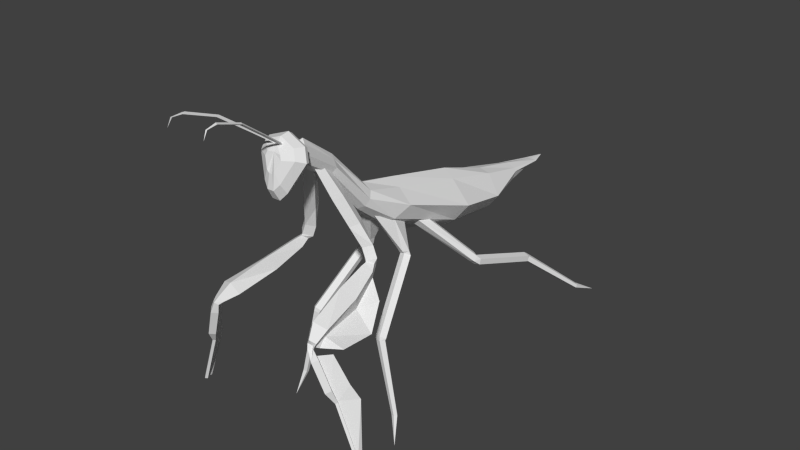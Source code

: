 # Source: mantis2.blend  (saved by Blender 2.69.0; exported with 4.5.12 LTS)
import bpy
from mathutils import Matrix  # noqa: F401  (used for matrix-valued properties, if any)

bpy.ops.wm.read_factory_settings(use_empty=True)
scene = bpy.context.scene
scene.name = 'Scene'

# ---- collections
col_collection_1 = bpy.data.collections.new('Collection 1'); scene.collection.children.link(col_collection_1)

# ---- materials (node trees are filled in below, after node groups)
mat_material = bpy.data.materials.new('Material')
mat_material.alpha_threshold = 0.0
mat_material.use_transparent_shadow = False
mat_material.roughness = 0.5
mat_material.line_color = (0.0, 0.0, 0.0, 1.0)

# ---- material node trees

# ---- world
world_world = bpy.data.worlds.new('World'); scene.world = world_world
world_world.color = (0.05088, 0.05088, 0.05088)
world_world.use_sun_shadow = False
world_world.sun_shadow_jitter_overblur = 0.0
world_world.cycles.sampling_method = 'MANUAL'
world_world.cycles.sample_map_resolution = 256

# ---- meshes
me_circle_000 = bpy.data.meshes.new('Circle.000')
me_circle_000.from_pydata([(0.9267, -0.3578, 1.959), (0.9597, -0.3127, 2.036), (1.099, -0.2848, 2.083), (1.239, -0.3127, 2.036), (1.272, -0.3578, 1.959), (1.239, -0.4029, 1.882), (1.152, -0.4308, 1.835), (1.046, -0.4308, 1.835), (0.9597, -0.4029, 1.882), (0.7957, 0.1552, 1.738), (0.9849, 0.1894, 1.884), (1.099, 0.2106, 1.975), (1.214, 0.1894, 1.884), (1.403, 0.1552, 1.738), (1.335, -0.03441, 1.621), (1.189, -0.05555, 1.531), (1.009, -0.05555, 1.531), (0.8635, -0.03441, 1.621), (0.6784, 1.065, 1.425), (0.9544, 1.117, 1.665), (1.099, 1.142, 1.754), (1.244, 1.117, 1.665), (1.52, 1.065, 1.425), (1.366, 1.011, 1.216), (1.201, 0.9821, 1.091), (0.9973, 0.9821, 1.091), (0.8323, 1.011, 1.216), (0.7708, 1.788, 1.255), (0.9479, 1.834, 1.485), (1.099, 1.848, 1.512), (1.251, 1.834, 1.485), (1.428, 1.788, 1.255), (1.308, 1.775, 1.092), (1.179, 1.752, 0.9945), (1.02, 1.752, 0.9945), (0.8909, 1.775, 1.092), (0.9477, 2.412, 1.311), (0.978, 2.42, 1.344), (1.099, 2.432, 1.38), (1.22, 2.42, 1.344), (1.251, 2.412, 1.311), (1.229, 2.389, 1.211), (1.149, 2.378, 1.164), (1.05, 2.378, 1.164), (0.9697, 2.389, 1.211), (1.017, 2.973, 1.245), (1.033, 2.975, 1.251), (1.099, 2.976, 1.255), (1.165, 2.975, 1.251), (1.181, 2.973, 1.245), (1.135, 2.971, 1.238), (1.113, 2.97, 1.234), (1.086, 2.97, 1.234), (1.064, 2.971, 1.238), (1.099, 3.22, 1.235), (0.958, -0.8177, 2.47), (1.047, -0.7675, 2.523), (1.099, -0.7365, 2.556), (1.152, -0.7675, 2.523), (1.24, -0.8177, 2.47), (1.213, -0.8679, 2.417), (1.143, -0.8989, 2.385), (1.056, -0.8989, 2.385), (0.985, -0.8679, 2.417), (0.9432, -1.222, 2.739), (1.06, -1.162, 2.813), (1.099, -1.142, 2.859), (1.139, -1.162, 2.813), (1.255, -1.222, 2.739), (1.225, -1.253, 2.664), (1.147, -1.272, 2.619), (1.051, -1.272, 2.619), (0.973, -1.253, 2.664), (0.9982, -1.271, 2.745), (1.017, -1.258, 2.795), (1.099, -1.249, 2.826), (1.181, -1.258, 2.795), (1.2, -1.271, 2.745), (1.181, -1.285, 2.695), (1.13, -1.294, 2.664), (1.068, -1.294, 2.664), (1.017, -1.285, 2.695), (0.8256, -1.345, 2.736), (0.8779, -1.307, 2.872), (1.099, -1.284, 2.957), (1.321, -1.307, 2.872), (1.373, -1.345, 2.736), (1.223, -1.454, 2.439), (1.147, -1.477, 2.355), (1.052, -1.477, 2.355), (0.9762, -1.454, 2.439), (0.8043, -1.396, 2.752), (0.8606, -1.355, 2.898), (1.099, -1.33, 2.989), (1.338, -1.355, 2.898), (1.394, -1.396, 2.752), (1.233, -1.513, 2.431), (1.15, -1.538, 2.341), (1.049, -1.538, 2.341), (0.9666, -1.513, 2.431), (0.8687, -1.487, 2.787), (0.9127, -1.455, 2.902), (1.099, -1.435, 2.973), (1.286, -1.455, 2.902), (1.33, -1.487, 2.787), (1.203, -1.578, 2.537), (1.141, -1.61, 2.467), (1.062, -1.61, 2.467), (0.9956, -1.578, 2.537), (0.9972, -1.555, 2.783), (1.017, -1.541, 2.835), (1.099, -1.491, 2.908), (1.188, -1.541, 2.835), (1.208, -1.555, 2.783), (1.149, -1.597, 2.668), (1.118, -1.595, 2.635), (1.081, -1.595, 2.635), (1.054, -1.597, 2.668), (1.099, -1.534, 2.841)], [], [(8, 0, 9, 17), (7, 8, 17, 16), (6, 7, 16, 15), (5, 6, 15, 14), (4, 5, 14, 13), (3, 4, 13, 12), (1, 2, 11, 10), (0, 1, 10, 9), (17, 9, 18, 26), (16, 17, 26, 25), (15, 16, 25, 24), (14, 15, 24, 23), (13, 14, 23, 22), (12, 13, 22, 21), (10, 11, 20, 19), (9, 10, 19, 18), (26, 18, 27, 35), (25, 26, 35, 34), (24, 25, 34, 33), (23, 24, 33, 32), (22, 23, 32, 31), (21, 22, 31, 30), (19, 20, 29, 28), (18, 19, 28, 27), (35, 27, 36, 44), (34, 35, 44, 43), (33, 34, 43, 42), (32, 33, 42, 41), (31, 32, 41, 40), (30, 31, 40, 39), (28, 29, 38, 37), (27, 28, 37, 36), (44, 36, 45, 53), (43, 44, 53, 52), (42, 43, 52, 51), (41, 42, 51, 50), (40, 41, 50, 49), (39, 40, 49, 48), (37, 38, 47, 46), (36, 37, 46, 45), (53, 45, 54), (52, 53, 54), (51, 52, 54), (50, 51, 54), (49, 50, 54), (48, 49, 54), (46, 47, 54), (45, 46, 54), (0, 8, 63, 55), (8, 7, 62, 63), (7, 6, 61, 62), (6, 5, 60, 61), (5, 4, 59, 60), (4, 3, 58, 59), (2, 1, 56, 57), (1, 0, 55, 56), (55, 63, 72, 64), (63, 62, 71, 72), (62, 61, 70, 71), (61, 60, 69, 70), (60, 59, 68, 69), (59, 58, 67, 68), (57, 56, 65, 66), (56, 55, 64, 65), (64, 72, 81, 73), (72, 71, 80, 81), (71, 70, 79, 80), (70, 69, 78, 79), (69, 68, 77, 78), (68, 67, 76, 77), (66, 65, 74, 75), (65, 64, 73, 74), (73, 81, 90, 82), (81, 80, 89, 90), (80, 79, 88, 89), (79, 78, 87, 88), (78, 77, 86, 87), (77, 76, 85, 86), (75, 74, 83, 84), (74, 73, 82, 83), (82, 90, 99, 91), (90, 89, 98, 99), (89, 88, 97, 98), (88, 87, 96, 97), (87, 86, 95, 96), (86, 85, 94, 95), (84, 83, 92, 93), (83, 82, 91, 92), (91, 99, 108, 100), (99, 98, 107, 108), (98, 97, 106, 107), (97, 96, 105, 106), (96, 95, 104, 105), (95, 94, 103, 104), (93, 92, 101, 102), (92, 91, 100, 101), (100, 108, 117, 109), (108, 107, 116, 117), (107, 106, 115, 116), (106, 105, 114, 115), (105, 104, 113, 114), (104, 103, 112, 113), (102, 101, 110, 111), (101, 100, 109, 110), (109, 117, 118), (117, 116, 118), (116, 115, 118), (115, 114, 118), (114, 113, 118), (113, 112, 118), (111, 110, 118), (110, 109, 118), (2, 3, 12, 11), (11, 12, 21, 20), (20, 21, 30, 29), (29, 30, 39, 38), (38, 39, 48, 47), (47, 48, 54), (3, 2, 57, 58), (58, 57, 66, 67), (67, 66, 75, 76), (76, 75, 84, 85), (85, 84, 93, 94), (94, 93, 102, 103), (103, 102, 111, 112), (112, 111, 118)])
_uv = me_circle_000.uv_layers.new(name='UVMap')
_uv.uv.foreach_set('vector', [0.3829, 0.6109, 0.3884, 0.6309, 0.4729, 0.593, 0.4456, 0.5591, 0.3868, 0.6202, 0.3829, 0.6109, 0.4456, 0.5591, 0.4441, 0.5365, 0.3815, 0.6044, 0.3868, 0.6202, 0.4441, 0.5365, 0.4441, 0.5365, 0.3829, 0.6109, 0.3815, 0.6044, 0.4441, 0.5365, 0.4456, 0.5591, 0.3884, 0.6309, 0.3829, 0.6109, 0.4456, 0.5591, 0.4729, 0.593, 0.394, 0.6508, 0.3884, 0.6309, 0.4729, 0.593, 0.4753, 0.6296, 0.394, 0.6508, 0.3974, 0.6632, 0.4768, 0.6521, 0.4753, 0.6296, 0.3884, 0.6309, 0.394, 0.6508, 0.4753, 0.6296, 0.4729, 0.593, 0.4456, 0.5591, 0.4729, 0.593, 0.6211, 0.5454, 0.6169, 0.4932, 0.4441, 0.5365, 0.4456, 0.5591, 0.6169, 0.4932, 0.6148, 0.4619, 0.4441, 0.5365, 0.4441, 0.5365, 0.6148, 0.4619, 0.6148, 0.4619, 0.4456, 0.5591, 0.4441, 0.5365, 0.6148, 0.4619, 0.6169, 0.4932, 0.4729, 0.593, 0.4456, 0.5591, 0.6169, 0.4932, 0.6211, 0.5454, 0.4753, 0.6296, 0.4729, 0.593, 0.6211, 0.5454, 0.6244, 0.596, 0.4753, 0.6296, 0.4768, 0.6521, 0.6271, 0.6346, 0.6244, 0.596, 0.4729, 0.593, 0.4753, 0.6296, 0.6244, 0.596, 0.6211, 0.5454, 0.6169, 0.4932, 0.6211, 0.5454, 0.7372, 0.5309, 0.7385, 0.4886, 0.6148, 0.4619, 0.6169, 0.4932, 0.7385, 0.4886, 0.7367, 0.4626, 0.6148, 0.4619, 0.6148, 0.4619, 0.7367, 0.4626, 0.7367, 0.4626, 0.6169, 0.4932, 0.6148, 0.4619, 0.7367, 0.4626, 0.7385, 0.4886, 0.6211, 0.5454, 0.6169, 0.4932, 0.7385, 0.4886, 0.7372, 0.5309, 0.6244, 0.596, 0.6211, 0.5454, 0.7372, 0.5309, 0.74, 0.5729, 0.6244, 0.596, 0.6271, 0.6346, 0.7444, 0.6255, 0.74, 0.5729, 0.6211, 0.5454, 0.6244, 0.596, 0.74, 0.5729, 0.7372, 0.5309, 0.7385, 0.4886, 0.7372, 0.5309, 0.8333, 0.5537, 0.832, 0.5344, 0.7367, 0.4626, 0.7385, 0.4886, 0.832, 0.5344, 0.8312, 0.5225, 0.7367, 0.4626, 0.7367, 0.4626, 0.8312, 0.5225, 0.8312, 0.5225, 0.7385, 0.4886, 0.7367, 0.4626, 0.8312, 0.5225, 0.832, 0.5344, 0.7372, 0.5309, 0.7385, 0.4886, 0.832, 0.5344, 0.8333, 0.5537, 0.74, 0.5729, 0.7372, 0.5309, 0.8333, 0.5537, 0.8346, 0.573, 0.74, 0.5729, 0.7444, 0.6255, 0.8397, 0.6045, 0.8346, 0.573, 0.7372, 0.5309, 0.74, 0.5729, 0.8346, 0.573, 0.8333, 0.5537, 0.832, 0.5344, 0.8333, 0.5537, 0.9201, 0.5599, 0.9195, 0.5545, 0.8312, 0.5225, 0.832, 0.5344, 0.9195, 0.5545, 0.9191, 0.5512, 0.8312, 0.5225, 0.8312, 0.5225, 0.9191, 0.5512, 0.9191, 0.5512, 0.832, 0.5344, 0.8312, 0.5225, 0.9191, 0.5512, 0.9195, 0.5545, 0.8333, 0.5537, 0.832, 0.5344, 0.9195, 0.5545, 0.9201, 0.5599, 0.8346, 0.573, 0.8333, 0.5537, 0.9201, 0.5599, 0.9206, 0.5653, 0.8346, 0.573, 0.8397, 0.6045, 0.9256, 0.589, 0.9206, 0.5653, 0.8333, 0.5537, 0.8346, 0.573, 0.9206, 0.5653, 0.9201, 0.5599, 0.9195, 0.5545, 0.9201, 0.5599, 0.876, 0.54, 0.9191, 0.5512, 0.9195, 0.5545, 0.876, 0.54, 0.9191, 0.5512, 0.9191, 0.5512, 0.876, 0.54, 0.9195, 0.5545, 0.9191, 0.5512, 0.876, 0.54, 0.9201, 0.5599, 0.9195, 0.5545, 0.876, 0.54, 0.9206, 0.5653, 0.9201, 0.5599, 0.876, 0.54, 0.9206, 0.5653, 0.9256, 0.589, 0.876, 0.54, 0.9201, 0.5599, 0.9206, 0.5653, 0.876, 0.54, 0.3884, 0.6309, 0.3829, 0.6109, 0.2997, 0.7261, 0.3065, 0.7405, 0.3829, 0.6109, 0.3868, 0.6202, 0.3015, 0.7302, 0.2997, 0.7261, 0.3868, 0.6202, 0.3815, 0.6044, 0.2955, 0.7173, 0.3015, 0.7302, 0.3815, 0.6044, 0.3829, 0.6109, 0.2997, 0.7261, 0.2955, 0.7173, 0.3829, 0.6109, 0.3884, 0.6309, 0.3065, 0.7405, 0.2997, 0.7261, 0.3884, 0.6309, 0.394, 0.6508, 0.3133, 0.7548, 0.3065, 0.7405, 0.3974, 0.6632, 0.394, 0.6508, 0.3133, 0.7548, 0.3175, 0.7637, 0.394, 0.6508, 0.3884, 0.6309, 0.3065, 0.7405, 0.3133, 0.7548, 0.3065, 0.7405, 0.2997, 0.7261, 0.2348, 0.7741, 0.2381, 0.7931, 0.2997, 0.7261, 0.3015, 0.7302, 0.237, 0.7789, 0.2348, 0.7741, 0.3015, 0.7302, 0.2955, 0.7173, 0.2331, 0.7719, 0.237, 0.7789, 0.2955, 0.7173, 0.2997, 0.7261, 0.2348, 0.7741, 0.2331, 0.7719, 0.2997, 0.7261, 0.3065, 0.7405, 0.2381, 0.7931, 0.2348, 0.7741, 0.3065, 0.7405, 0.3133, 0.7548, 0.246, 0.8129, 0.2381, 0.7931, 0.3175, 0.7637, 0.3133, 0.7548, 0.246, 0.8129, 0.2481, 0.8246, 0.3133, 0.7548, 0.3065, 0.7405, 0.2381, 0.7931, 0.246, 0.8129, 0.2381, 0.7931, 0.2348, 0.7741, 0.2146, 0.7892, 0.2272, 0.7992, 0.2348, 0.7741, 0.237, 0.7789, 0.2192, 0.782, 0.2146, 0.7892, 0.237, 0.7789, 0.2331, 0.7719, 0.2192, 0.782, 0.2192, 0.782, 0.2331, 0.7719, 0.2348, 0.7741, 0.2197, 0.7901, 0.2192, 0.782, 0.2348, 0.7741, 0.2381, 0.7931, 0.2272, 0.7992, 0.2197, 0.7901, 0.2381, 0.7931, 0.246, 0.8129, 0.2284, 0.8118, 0.2272, 0.7992, 0.2481, 0.8246, 0.246, 0.8129, 0.2284, 0.8118, 0.2291, 0.8196, 0.246, 0.8129, 0.2381, 0.7931, 0.2272, 0.7992, 0.2284, 0.8118, 0.2272, 0.7992, 0.2146, 0.7892, 0.2048, 0.7195, 0.2159, 0.7948, 0.2146, 0.7892, 0.2192, 0.782, 0.2028, 0.6984, 0.2048, 0.7195, 0.2192, 0.782, 0.2192, 0.782, 0.2028, 0.6984, 0.2028, 0.6984, 0.2192, 0.782, 0.2197, 0.7901, 0.2048, 0.7195, 0.2028, 0.6984, 0.2197, 0.7901, 0.2272, 0.7992, 0.2159, 0.7948, 0.2048, 0.7195, 0.2272, 0.7992, 0.2284, 0.8118, 0.2191, 0.829, 0.2159, 0.7948, 0.2291, 0.8196, 0.2284, 0.8118, 0.2191, 0.829, 0.2211, 0.8501, 0.2284, 0.8118, 0.2272, 0.7992, 0.2159, 0.7948, 0.2191, 0.829, 0.2159, 0.7948, 0.2048, 0.7195, 0.1957, 0.7158, 0.2077, 0.797, 0.2048, 0.7195, 0.2028, 0.6984, 0.1936, 0.6931, 0.1957, 0.7158, 0.2028, 0.6984, 0.2028, 0.6984, 0.1936, 0.6931, 0.1936, 0.6931, 0.2028, 0.6984, 0.2048, 0.7195, 0.1957, 0.7158, 0.1936, 0.6931, 0.2048, 0.7195, 0.2159, 0.7948, 0.2077, 0.797, 0.1957, 0.7158, 0.2159, 0.7948, 0.2191, 0.829, 0.2111, 0.8338, 0.2077, 0.797, 0.2211, 0.8501, 0.2191, 0.829, 0.2111, 0.8338, 0.2132, 0.8565, 0.2191, 0.829, 0.2159, 0.7948, 0.2077, 0.797, 0.2111, 0.8338, 0.2077, 0.797, 0.1957, 0.7158, 0.1835, 0.7393, 0.1928, 0.8028, 0.1957, 0.7158, 0.1936, 0.6931, 0.1818, 0.7215, 0.1835, 0.7393, 0.1936, 0.6931, 0.1936, 0.6931, 0.1818, 0.7215, 0.1818, 0.7215, 0.1936, 0.6931, 0.1957, 0.7158, 0.1835, 0.7393, 0.1818, 0.7215, 0.1957, 0.7158, 0.2077, 0.797, 0.1928, 0.8028, 0.1835, 0.7393, 0.2077, 0.797, 0.2111, 0.8338, 0.1955, 0.8315, 0.1928, 0.8028, 0.2132, 0.8565, 0.2111, 0.8338, 0.1955, 0.8315, 0.1971, 0.8493, 0.2111, 0.8338, 0.2077, 0.797, 0.1928, 0.8028, 0.1955, 0.8315, 0.1928, 0.8028, 0.1835, 0.7393, 0.1797, 0.7706, 0.184, 0.7996, 0.1835, 0.7393, 0.1818, 0.7215, 0.179, 0.7625, 0.1797, 0.7706, 0.1818, 0.7215, 0.1818, 0.7215, 0.179, 0.7625, 0.179, 0.7625, 0.1818, 0.7215, 0.1835, 0.7393, 0.1797, 0.7706, 0.179, 0.7625, 0.1835, 0.7393, 0.1928, 0.8028, 0.184, 0.7996, 0.1797, 0.7706, 0.1928, 0.8028, 0.1955, 0.8315, 0.1852, 0.8128, 0.184, 0.7996, 0.1971, 0.8493, 0.1955, 0.8315, 0.1852, 0.8128, 0.186, 0.8209, 0.1955, 0.8315, 0.1928, 0.8028, 0.184, 0.7996, 0.1852, 0.8128, 0.184, 0.7996, 0.1797, 0.7706, 0.1811, 0.8064, 0.1797, 0.7706, 0.179, 0.7625, 0.1811, 0.8064, 0.179, 0.7625, 0.179, 0.7625, 0.1811, 0.8064, 0.179, 0.7625, 0.1797, 0.7706, 0.1811, 0.8064, 0.1797, 0.7706, 0.184, 0.7996, 0.1811, 0.8064, 0.184, 0.7996, 0.1852, 0.8128, 0.1811, 0.8064, 0.186, 0.8209, 0.1852, 0.8128, 0.1811, 0.8064, 0.1852, 0.8128, 0.184, 0.7996, 0.1811, 0.8064, 0.3974, 0.6632, 0.394, 0.6508, 0.4753, 0.6296, 0.4768, 0.6521, 0.4768, 0.6521, 0.4753, 0.6296, 0.6244, 0.596, 0.6271, 0.6346, 0.6271, 0.6346, 0.6244, 0.596, 0.74, 0.5729, 0.7444, 0.6255, 0.7444, 0.6255, 0.74, 0.5729, 0.8346, 0.573, 0.8397, 0.6045, 0.8397, 0.6045, 0.8346, 0.573, 0.9206, 0.5653, 0.9256, 0.589, 0.9256, 0.589, 0.9206, 0.5653, 0.876, 0.54, 0.394, 0.6508, 0.3974, 0.6632, 0.3175, 0.7637, 0.3133, 0.7548, 0.3133, 0.7548, 0.3175, 0.7637, 0.2481, 0.8246, 0.246, 0.8129, 0.246, 0.8129, 0.2481, 0.8246, 0.2291, 0.8196, 0.2284, 0.8118, 0.2284, 0.8118, 0.2291, 0.8196, 0.2211, 0.8501, 0.2191, 0.829, 0.2191, 0.829, 0.2211, 0.8501, 0.2132, 0.8565, 0.2111, 0.8338, 0.2111, 0.8338, 0.2132, 0.8565, 0.1971, 0.8493, 0.1955, 0.8315, 0.1955, 0.8315, 0.1971, 0.8493, 0.186, 0.8209, 0.1852, 0.8128, 0.1852, 0.8128, 0.186, 0.8209, 0.1811, 0.8064])
me_circle_000.materials.append(mat_material)
me_circle_000.use_remesh_preserve_volume = False
me_circle_000.use_remesh_preserve_attributes = False
me_circle_000.use_mirror_vertex_groups = False
me_circle_000.update()
me_circle_003 = bpy.data.meshes.new('Circle.003')
me_circle_003.from_pydata([(0.8857, -0.005708, 1.61), (0.9721, -0.2323, 1.698), (1.089, -0.1475, 1.65), (1.095, 0.139, 1.591), (0.9606, 0.229, 1.585), (0.7678, 0.1077, 1.198), (0.8146, 0.05004, 1.197), (0.8896, 0.07033, 1.181), (0.889, 0.1405, 1.171), (0.8138, 0.1637, 1.182), (0.7544, 0.118, 1.141), (0.8084, 0.07348, 1.169), (0.8806, 0.08876, 1.141), (0.8712, 0.1428, 1.096), (0.7932, 0.1609, 1.096), (0.5607, -0.5337, 0.4559), (0.6147, -0.5783, 0.4839), (0.6869, -0.563, 0.4562), (0.6775, -0.509, 0.4111), (0.5995, -0.4909, 0.4109), (0.5675, -0.5418, 0.4344), (0.6069, -0.5891, 0.4362), (0.6686, -0.5725, 0.4215), (0.6674, -0.5149, 0.4106), (0.6049, -0.4959, 0.4186), (0.375, -0.5687, -0.4582), (0.4008, -0.5997, -0.4571), (0.4414, -0.5888, -0.4667), (0.4406, -0.551, -0.4739), (0.3996, -0.5385, -0.4686), (0.3312, -0.6711, -0.7931), (1.148, -0.985, 2.496), (1.178, -1.081, 2.541), (1.225, -0.9821, 2.518), (1.194, -0.8857, 2.473), (1.239, -0.8696, 2.174), (1.309, -0.9701, 2.181), (1.361, -0.865, 2.21), (1.291, -0.7645, 2.203), (1.353, -0.7542, 1.86), (1.423, -0.8548, 1.867), (1.475, -0.7497, 1.896), (1.405, -0.6491, 1.889), (1.422, -0.6895, 1.602), (1.51, -0.7648, 1.627), (1.591, -0.6831, 1.651), (1.503, -0.6077, 1.626), (1.472, -0.6884, 1.468), (1.561, -0.7638, 1.493), (1.642, -0.6821, 1.517), (1.553, -0.6067, 1.493), (1.53, -0.7077, 1.43), (1.565, -0.773, 1.483), (1.623, -0.7042, 1.457), (1.589, -0.6388, 1.404), (1.528, -0.7987, 1.369), (1.573, -0.8509, 1.473), (1.675, -0.7932, 1.412), (1.63, -0.7411, 1.307), (1.563, -1.163, 1.234), (1.619, -1.225, 1.398), (1.771, -1.155, 1.295), (1.714, -1.094, 1.131), (1.613, -1.661, 1.133), (1.695, -1.702, 1.259), (1.843, -1.652, 1.201), (1.761, -1.611, 1.075), (1.708, -1.803, 1.069), (1.749, -1.824, 1.132), (1.824, -1.799, 1.103), (1.782, -1.778, 1.039), (1.743, -1.843, 1.038), (1.777, -1.799, 1.066), (1.82, -1.84, 1.061), (1.786, -1.81, 1.034), (1.765, -1.836, 0.9259), (1.829, -1.884, 0.9293), (1.878, -1.831, 0.9591), (1.814, -1.783, 0.9558), (1.893, -1.791, 0.5918), (1.954, -1.837, 0.595), (2.001, -1.787, 0.6235), (1.94, -1.741, 0.6203), (1.979, -1.73, 0.4493), (2.005, -1.749, 0.4506), (2.024, -1.728, 0.4626), (1.999, -1.709, 0.4612), (2.212, -1.7, -0.1684), (2.238, -1.719, -0.1671), (2.258, -1.698, -0.1551), (2.232, -1.679, -0.1565), (1.837, -0.8761, 1.168), (1.957, -1.139, 0.9479), (1.967, -1.567, 0.9828), (1.793, -1.718, 1.003), (1.905, -1.65, 0.9441), (2.046, -1.569, 0.6037), (2.119, -1.496, 0.423), (2.234, -1.62, -0.1681), (0.8561, 0.5334, 1.419), (0.9372, 0.7021, 1.312), (0.9972, 0.6003, 1.284), (1.003, 0.3856, 1.396), (0.9259, 0.3518, 1.491), (0.4044, 0.8922, 0.9309), (0.4739, 0.9247, 0.9464), (0.528, 0.9067, 0.897), (0.4921, 0.8631, 0.851), (0.4157, 0.8541, 0.8719), (0.3774, 0.9257, 0.8878), (0.452, 0.9282, 0.9146), (0.5042, 0.9218, 0.8609), (0.4618, 0.9152, 0.801), (0.3834, 0.9177, 0.8176), (0.2617, 1.762, 0.6154), (0.3363, 1.765, 0.6422), (0.3885, 1.758, 0.5885), (0.3461, 1.752, 0.5286), (0.2677, 1.754, 0.5452), (0.2679, 1.781, 0.6019), (0.3261, 1.806, 0.6161), (0.3706, 1.792, 0.5748), (0.3398, 1.758, 0.535), (0.2764, 1.751, 0.5518), (-0.04856, 2.432, 0.03237), (-0.01032, 2.449, 0.04172), (0.0189, 2.439, 0.01457), (-0.001279, 2.417, -0.01156), (-0.04297, 2.413, -0.0005604), (-0.09741, 2.737, -0.1393), (1.304, -0.005708, 1.61), (1.218, -0.2323, 1.698), (1.101, -0.1475, 1.65), (1.095, 0.139, 1.591), (1.229, 0.229, 1.585), (1.422, 0.1077, 1.198), (1.375, 0.05004, 1.197), (1.301, 0.07033, 1.181), (1.301, 0.1405, 1.171), (1.376, 0.1637, 1.182), (1.436, 0.118, 1.141), (1.382, 0.07348, 1.169), (1.31, 0.08876, 1.141), (1.319, 0.1428, 1.096), (1.397, 0.1609, 1.096), (1.629, -0.5337, 0.4559), (1.575, -0.5783, 0.4839), (1.503, -0.563, 0.4562), (1.513, -0.509, 0.4111), (1.591, -0.4909, 0.4109), (1.623, -0.5418, 0.4344), (1.583, -0.5891, 0.4362), (1.522, -0.5725, 0.4215), (1.523, -0.5149, 0.4106), (1.585, -0.4959, 0.4186), (1.815, -0.5687, -0.4582), (1.789, -0.5997, -0.4571), (1.749, -0.5888, -0.4667), (1.749, -0.551, -0.4739), (1.791, -0.5385, -0.4686), (1.859, -0.6711, -0.7931), (1.334, 0.5334, 1.419), (1.253, 0.7021, 1.312), (1.193, 0.6003, 1.284), (1.187, 0.3856, 1.396), (1.264, 0.3518, 1.491), (1.786, 0.8922, 0.9309), (1.716, 0.9247, 0.9464), (1.662, 0.9067, 0.897), (1.698, 0.8631, 0.851), (1.774, 0.8541, 0.8719), (1.813, 0.9257, 0.8878), (1.738, 0.9282, 0.9146), (1.686, 0.9218, 0.8609), (1.728, 0.9152, 0.801), (1.807, 0.9177, 0.8176), (1.928, 1.762, 0.6154), (1.854, 1.765, 0.6422), (1.802, 1.758, 0.5885), (1.844, 1.752, 0.5286), (1.922, 1.754, 0.5452), (1.922, 1.781, 0.6019), (1.864, 1.806, 0.6161), (1.82, 1.792, 0.5748), (1.85, 1.758, 0.535), (1.914, 1.751, 0.5518), (2.239, 2.432, 0.03237), (2.2, 2.449, 0.04172), (2.171, 2.439, 0.01457), (2.191, 2.417, -0.01156), (2.233, 2.413, -0.0005604), (2.288, 2.737, -0.1393), (1.06, -0.9847, 2.497), (1.029, -1.081, 2.542), (0.983, -0.9819, 2.52), (1.013, -0.8855, 2.475), (0.9685, -0.8693, 2.176), (0.8983, -0.9699, 2.183), (0.8465, -0.8648, 2.212), (0.9167, -0.7642, 2.205), (0.8547, -0.754, 1.862), (0.7845, -0.8545, 1.869), (0.7328, -0.7494, 1.898), (0.8029, -0.6489, 1.891), (0.786, -0.6892, 1.603), (0.6974, -0.7646, 1.628), (0.6164, -0.6829, 1.653), (0.705, -0.6075, 1.628), (0.7352, -0.6882, 1.47), (0.6466, -0.7636, 1.495), (0.5655, -0.6818, 1.519), (0.6542, -0.6064, 1.494), (0.6774, -0.7074, 1.432), (0.6426, -0.7728, 1.485), (0.5843, -0.7039, 1.459), (0.619, -0.6386, 1.406), (0.6794, -0.7985, 1.37), (0.6349, -0.8506, 1.475), (0.5327, -0.793, 1.413), (0.5773, -0.7409, 1.309), (0.645, -1.163, 1.236), (0.5884, -1.225, 1.4), (0.4368, -1.155, 1.297), (0.4934, -1.094, 1.133), (0.5946, -1.661, 1.135), (0.5124, -1.702, 1.261), (0.3647, -1.652, 1.203), (0.4469, -1.611, 1.077), (0.4998, -1.803, 1.071), (0.4584, -1.823, 1.134), (0.3839, -1.798, 1.105), (0.4253, -1.778, 1.041), (0.465, -1.843, 1.04), (0.4307, -1.873, 1.068), (0.3874, -1.84, 1.063), (0.4217, -1.809, 1.036), (0.4425, -1.835, 0.9278), (0.3783, -1.884, 0.9311), (0.3291, -1.831, 0.961), (0.3933, -1.783, 0.9577), (0.3146, -1.791, 0.5937), (0.2536, -1.837, 0.5969), (0.2067, -1.787, 0.6253), (0.2678, -1.741, 0.6221), (0.2286, -1.73, 0.4512), (0.203, -1.749, 0.4525), (0.1833, -1.728, 0.4645), (0.2089, -1.709, 0.4631), (-0.004697, -1.7, -0.1665), (-0.03034, -1.719, -0.1652), (-0.05002, -1.698, -0.1532), (-0.02437, -1.679, -0.1546), (0.3709, -0.8758, 1.17), (0.2504, -1.139, 0.9498), (0.2411, -1.566, 0.9847), (0.4144, -1.717, 1.005), (0.3029, -1.649, 0.946), (0.1618, -1.569, 0.6056), (0.08857, -1.496, 0.4249), (-0.02593, -1.619, -0.1663), (1.019, -1.458, 2.903), (1.041, -1.475, 2.897), (1.046, -1.446, 2.91), (0.9714, -1.733, 3.1), (0.9932, -1.75, 3.094), (0.9975, -1.722, 3.106), (0.9162, -2.05, 3.322), (0.9382, -2.066, 3.315), (0.9421, -2.04, 3.331), (0.8595, -2.39, 3.441), (0.8816, -2.405, 3.431), (0.8852, -2.38, 3.45), (0.8489, -2.513, 3.429), (0.861, -2.507, 3.426), (0.8584, -2.522, 3.433), (0.8504, -2.561, 3.34), (1.159, -1.458, 2.903), (1.137, -1.475, 2.897), (1.133, -1.446, 2.91), (1.207, -1.733, 3.1), (1.185, -1.75, 3.094), (1.181, -1.722, 3.106), (1.262, -2.05, 3.322), (1.24, -2.066, 3.315), (1.236, -2.04, 3.331), (1.319, -2.39, 3.441), (1.297, -2.405, 3.431), (1.293, -2.38, 3.45), (1.329, -2.513, 3.429), (1.317, -2.507, 3.426), (1.32, -2.522, 3.433), (1.328, -2.561, 3.34)], [], [(4, 9, 5, 0), (3, 8, 9, 4), (2, 7, 8, 3), (1, 6, 7, 2), (0, 5, 6, 1), (9, 14, 10, 5), (8, 13, 14, 9), (7, 12, 13, 8), (6, 11, 12, 7), (5, 10, 11, 6), (14, 19, 15, 10), (13, 18, 19, 14), (12, 17, 18, 13), (11, 16, 17, 12), (10, 15, 16, 11), (19, 24, 20, 15), (18, 23, 24, 19), (17, 22, 23, 18), (16, 21, 22, 17), (15, 20, 21, 16), (24, 29, 25, 20), (23, 28, 29, 24), (22, 27, 28, 23), (21, 26, 27, 22), (20, 25, 26, 21), (29, 30, 25), (28, 30, 29), (27, 30, 28), (26, 30, 27), (25, 30, 26), (34, 38, 35, 31), (33, 37, 38, 34), (32, 36, 37, 33), (31, 35, 36, 32), (38, 42, 39, 35), (37, 41, 42, 38), (36, 40, 41, 37), (35, 39, 40, 36), (42, 46, 43, 39), (41, 45, 46, 42), (40, 44, 45, 41), (39, 43, 44, 40), (46, 50, 47, 43), (45, 49, 50, 46), (44, 48, 49, 45), (43, 47, 48, 44), (50, 54, 51, 47), (49, 53, 54, 50), (48, 52, 53, 49), (47, 51, 52, 48), (54, 58, 55, 51), (53, 57, 58, 54), (52, 56, 57, 53), (51, 55, 56, 52), (58, 62, 59, 55), (57, 61, 62, 58), (56, 60, 61, 57), (55, 59, 60, 56), (62, 66, 63, 59), (61, 65, 66, 62), (60, 64, 65, 61), (59, 63, 64, 60), (66, 70, 67, 63), (65, 69, 70, 66), (64, 68, 69, 65), (63, 67, 68, 64), (70, 74, 71, 67), (69, 73, 74, 70), (68, 72, 73, 69), (67, 71, 72, 68), (74, 78, 75, 71), (73, 77, 78, 74), (72, 76, 77, 73), (71, 75, 76, 72), (78, 82, 79, 75), (77, 81, 82, 78), (76, 80, 81, 77), (75, 79, 80, 76), (82, 86, 83, 79), (81, 85, 86, 82), (80, 84, 85, 81), (79, 83, 84, 80), (86, 90, 87, 83), (85, 89, 90, 86), (84, 88, 89, 85), (83, 87, 88, 84), (70, 94, 93, 66), (66, 93, 92, 62), (62, 92, 91, 58), (90, 98, 97, 86), (86, 97, 96, 82), (82, 96, 95, 78), (103, 99, 104, 108), (102, 103, 108, 107), (101, 102, 107, 106), (100, 101, 106, 105), (99, 100, 105, 104), (108, 104, 109, 113), (107, 108, 113, 112), (106, 107, 112, 111), (105, 106, 111, 110), (104, 105, 110, 109), (113, 109, 114, 118), (112, 113, 118, 117), (111, 112, 117, 116), (110, 111, 116, 115), (109, 110, 115, 114), (118, 114, 119, 123), (117, 118, 123, 122), (116, 117, 122, 121), (115, 116, 121, 120), (114, 115, 120, 119), (123, 119, 124, 128), (122, 123, 128, 127), (121, 122, 127, 126), (120, 121, 126, 125), (119, 120, 125, 124), (128, 124, 129), (127, 128, 129), (126, 127, 129), (125, 126, 129), (124, 125, 129), (134, 130, 135, 139), (133, 134, 139, 138), (132, 133, 138, 137), (131, 132, 137, 136), (130, 131, 136, 135), (139, 135, 140, 144), (138, 139, 144, 143), (137, 138, 143, 142), (136, 137, 142, 141), (135, 136, 141, 140), (144, 140, 145, 149), (143, 144, 149, 148), (142, 143, 148, 147), (141, 142, 147, 146), (140, 141, 146, 145), (149, 145, 150, 154), (148, 149, 154, 153), (147, 148, 153, 152), (146, 147, 152, 151), (145, 146, 151, 150), (154, 150, 155, 159), (153, 154, 159, 158), (152, 153, 158, 157), (151, 152, 157, 156), (150, 151, 156, 155), (159, 155, 160), (158, 159, 160), (157, 158, 160), (156, 157, 160), (155, 156, 160), (165, 170, 166, 161), (164, 169, 170, 165), (163, 168, 169, 164), (162, 167, 168, 163), (161, 166, 167, 162), (170, 175, 171, 166), (169, 174, 175, 170), (168, 173, 174, 169), (167, 172, 173, 168), (166, 171, 172, 167), (175, 180, 176, 171), (174, 179, 180, 175), (173, 178, 179, 174), (172, 177, 178, 173), (171, 176, 177, 172), (180, 185, 181, 176), (179, 184, 185, 180), (178, 183, 184, 179), (177, 182, 183, 178), (176, 181, 182, 177), (185, 190, 186, 181), (184, 189, 190, 185), (183, 188, 189, 184), (182, 187, 188, 183), (181, 186, 187, 182), (190, 191, 186), (189, 191, 190), (188, 191, 189), (187, 191, 188), (186, 191, 187), (195, 192, 196, 199), (194, 195, 199, 198), (193, 194, 198, 197), (192, 193, 197, 196), (199, 196, 200, 203), (198, 199, 203, 202), (197, 198, 202, 201), (196, 197, 201, 200), (203, 200, 204, 207), (202, 203, 207, 206), (201, 202, 206, 205), (200, 201, 205, 204), (207, 204, 208, 211), (206, 207, 211, 210), (205, 206, 210, 209), (204, 205, 209, 208), (211, 208, 212, 215), (210, 211, 215, 214), (209, 210, 214, 213), (208, 209, 213, 212), (215, 212, 216, 219), (214, 215, 219, 218), (213, 214, 218, 217), (212, 213, 217, 216), (219, 216, 220, 223), (218, 219, 223, 222), (217, 218, 222, 221), (216, 217, 221, 220), (223, 220, 224, 227), (222, 223, 227, 226), (221, 222, 226, 225), (220, 221, 225, 224), (227, 224, 228, 231), (226, 227, 231, 230), (225, 226, 230, 229), (224, 225, 229, 228), (231, 228, 232, 235), (230, 231, 235, 234), (229, 230, 234, 233), (228, 229, 233, 232), (235, 232, 236, 239), (234, 235, 239, 238), (233, 234, 238, 237), (232, 233, 237, 236), (239, 236, 240, 243), (238, 239, 243, 242), (237, 238, 242, 241), (236, 237, 241, 240), (243, 240, 244, 247), (242, 243, 247, 246), (241, 242, 246, 245), (240, 241, 245, 244), (247, 244, 248, 251), (246, 247, 251, 250), (245, 246, 250, 249), (244, 245, 249, 248), (231, 227, 254, 255), (227, 223, 253, 254), (223, 219, 252, 253), (251, 247, 258, 259), (247, 243, 257, 258), (243, 239, 256, 257), (262, 260, 263, 265), (261, 262, 265, 264), (260, 261, 264, 263), (265, 263, 266, 268), (264, 265, 268, 267), (263, 264, 267, 266), (268, 266, 269, 271), (267, 268, 271, 270), (266, 267, 270, 269), (271, 269, 272, 274), (270, 271, 274, 273), (269, 270, 273, 272), (274, 272, 275), (273, 274, 275), (272, 273, 275), (278, 281, 279, 276), (277, 280, 281, 278), (276, 279, 280, 277), (281, 284, 282, 279), (280, 283, 284, 281), (279, 282, 283, 280), (284, 287, 285, 282), (283, 286, 287, 284), (282, 285, 286, 283), (287, 290, 288, 285), (286, 289, 290, 287), (285, 288, 289, 286), (290, 291, 288), (289, 291, 290), (288, 291, 289)])
_uv = me_circle_003.uv_layers.new(name='UVMap')
_uv.uv.foreach_set('vector', [0.4704, 0.539, 0.4924, 0.4495, 0.4834, 0.4495, 0.4493, 0.5453, 0.4623, 0.539, 0.489, 0.4495, 0.4924, 0.4495, 0.4704, 0.539, 0.4368, 0.5408, 0.4779, 0.4495, 0.489, 0.4495, 0.4623, 0.539, 0.4281, 0.539, 0.4745, 0.4495, 0.4779, 0.4495, 0.4368, 0.5408, 0.4493, 0.5453, 0.4834, 0.4495, 0.4745, 0.4495, 0.4281, 0.539, 0.4924, 0.4495, 0.4931, 0.4275, 0.4871, 0.4335, 0.4834, 0.4495, 0.489, 0.4495, 0.4908, 0.4298, 0.4931, 0.4275, 0.4924, 0.4495, 0.4779, 0.4495, 0.4834, 0.4372, 0.4908, 0.4298, 0.489, 0.4495, 0.4745, 0.4495, 0.4812, 0.4394, 0.4834, 0.4372, 0.4779, 0.4495, 0.4834, 0.4495, 0.4871, 0.4335, 0.4812, 0.4394, 0.4745, 0.4495, 0.4931, 0.4275, 0.4261, 0.3473, 0.4206, 0.3527, 0.4871, 0.4335, 0.4908, 0.4298, 0.424, 0.3494, 0.4261, 0.3473, 0.4931, 0.4275, 0.4834, 0.4372, 0.4172, 0.3561, 0.424, 0.3494, 0.4908, 0.4298, 0.4812, 0.4394, 0.4151, 0.3582, 0.4172, 0.3561, 0.4834, 0.4372, 0.4871, 0.4335, 0.4206, 0.3527, 0.4151, 0.3582, 0.4812, 0.4394, 0.4261, 0.3473, 0.4254, 0.3486, 0.42, 0.3491, 0.4206, 0.3527, 0.424, 0.3494, 0.4233, 0.3488, 0.4254, 0.3486, 0.4261, 0.3473, 0.4172, 0.3561, 0.4167, 0.3494, 0.4233, 0.3488, 0.424, 0.3494, 0.4151, 0.3582, 0.4146, 0.3495, 0.4167, 0.3494, 0.4172, 0.3561, 0.4206, 0.3527, 0.42, 0.3491, 0.4146, 0.3495, 0.4151, 0.3582, 0.4254, 0.3486, 0.4911, 0.4347, 0.4863, 0.4351, 0.42, 0.3491, 0.4233, 0.3488, 0.4893, 0.4348, 0.4911, 0.4347, 0.4254, 0.3486, 0.4167, 0.3494, 0.4833, 0.4354, 0.4893, 0.4348, 0.4233, 0.3488, 0.4146, 0.3495, 0.4814, 0.4355, 0.4833, 0.4354, 0.4167, 0.3494, 0.42, 0.3491, 0.4863, 0.4351, 0.4814, 0.4355, 0.4146, 0.3495, 0.4911, 0.4347, 0.4655, 0.5173, 0.4863, 0.4351, 0.4893, 0.4348, 0.4655, 0.5173, 0.4911, 0.4347, 0.4833, 0.4354, 0.4655, 0.5173, 0.4893, 0.4348, 0.4814, 0.4355, 0.4655, 0.5173, 0.4833, 0.4354, 0.4863, 0.4351, 0.4655, 0.5173, 0.4814, 0.4355, 0.3021, 0.737, 0.3113, 0.6886, 0.2948, 0.6822, 0.2855, 0.7426, 0.2855, 0.7426, 0.2948, 0.6822, 0.3113, 0.6886, 0.3021, 0.737, 0.2689, 0.7483, 0.2784, 0.6757, 0.2948, 0.6822, 0.2855, 0.7426, 0.2855, 0.7426, 0.2948, 0.6822, 0.2784, 0.6757, 0.2689, 0.7483, 0.3113, 0.6886, 0.3365, 0.609, 0.3201, 0.6026, 0.2948, 0.6822, 0.2948, 0.6822, 0.3201, 0.6026, 0.3365, 0.609, 0.3113, 0.6886, 0.2784, 0.6757, 0.3036, 0.5961, 0.3201, 0.6026, 0.2948, 0.6822, 0.2948, 0.6822, 0.3201, 0.6026, 0.3036, 0.5961, 0.2784, 0.6757, 0.3365, 0.609, 0.3487, 0.5405, 0.3359, 0.5378, 0.3201, 0.6026, 0.3201, 0.6026, 0.3359, 0.5378, 0.3487, 0.5405, 0.3365, 0.609, 0.3036, 0.5961, 0.3232, 0.5352, 0.3359, 0.5378, 0.3201, 0.6026, 0.3201, 0.6026, 0.3359, 0.5378, 0.3232, 0.5352, 0.3036, 0.5961, 0.3487, 0.5405, 0.3516, 0.5049, 0.3389, 0.5022, 0.3359, 0.5378, 0.3359, 0.5378, 0.3389, 0.5022, 0.3516, 0.5049, 0.3487, 0.5405, 0.3232, 0.5352, 0.3261, 0.4996, 0.3389, 0.5022, 0.3359, 0.5378, 0.3359, 0.5378, 0.3389, 0.5022, 0.3261, 0.4996, 0.3232, 0.5352, 0.3516, 0.5049, 0.3482, 0.4803, 0.3365, 0.4886, 0.3389, 0.5022, 0.3389, 0.5022, 0.3365, 0.4886, 0.3482, 0.4803, 0.3516, 0.5049, 0.3261, 0.4996, 0.3248, 0.4968, 0.3365, 0.4886, 0.3389, 0.5022, 0.3389, 0.5022, 0.3365, 0.4886, 0.3248, 0.4968, 0.3261, 0.4996, 0.3482, 0.4803, 0.3336, 0.4511, 0.323, 0.4712, 0.3365, 0.4886, 0.3365, 0.4886, 0.323, 0.4712, 0.3336, 0.4511, 0.3482, 0.4803, 0.3248, 0.4968, 0.3124, 0.4914, 0.323, 0.4712, 0.3365, 0.4886, 0.3365, 0.4886, 0.323, 0.4712, 0.3124, 0.4914, 0.3248, 0.4968, 0.3336, 0.4511, 0.28, 0.3924, 0.2666, 0.4256, 0.323, 0.4712, 0.323, 0.4712, 0.2666, 0.4256, 0.28, 0.3924, 0.3336, 0.4511, 0.3124, 0.4914, 0.2492, 0.4598, 0.2666, 0.4256, 0.323, 0.4712, 0.323, 0.4712, 0.2666, 0.4256, 0.2492, 0.4598, 0.3124, 0.4914, 0.28, 0.3924, 0.1971, 0.3598, 0.1878, 0.3828, 0.2666, 0.4256, 0.2666, 0.4256, 0.1878, 0.3828, 0.1971, 0.3598, 0.28, 0.3924, 0.2492, 0.4598, 0.1878, 0.4198, 0.1878, 0.3828, 0.2666, 0.4256, 0.2666, 0.4256, 0.1878, 0.3828, 0.1878, 0.4198, 0.2492, 0.4598, 0.1971, 0.3598, 0.1707, 0.3447, 0.1661, 0.3563, 0.1878, 0.3828, 0.1878, 0.3828, 0.1661, 0.3563, 0.1707, 0.3447, 0.1971, 0.3598, 0.1878, 0.4198, 0.1632, 0.3656, 0.1661, 0.3563, 0.1878, 0.3828, 0.1878, 0.3828, 0.1661, 0.3563, 0.1632, 0.3656, 0.1878, 0.4198, 0.1707, 0.3447, 0.1707, 0.3417, 0.1651, 0.3449, 0.1661, 0.3563, 0.1661, 0.3563, 0.1651, 0.3449, 0.1707, 0.3417, 0.1707, 0.3447, 0.1632, 0.3656, 0.1596, 0.3481, 0.1651, 0.3449, 0.1661, 0.3563, 0.1661, 0.3563, 0.1651, 0.3449, 0.1596, 0.3481, 0.1632, 0.3656, 0.1707, 0.3417, 0.1751, 0.3214, 0.1671, 0.3162, 0.1651, 0.3449, 0.1651, 0.3449, 0.1671, 0.3162, 0.1751, 0.3214, 0.1707, 0.3417, 0.1596, 0.3481, 0.1592, 0.311, 0.1671, 0.3162, 0.1651, 0.3449, 0.1651, 0.3449, 0.1671, 0.3162, 0.1592, 0.311, 0.1596, 0.3481, 0.1751, 0.3214, 0.1899, 0.2372, 0.1824, 0.2322, 0.1671, 0.3162, 0.1671, 0.3162, 0.1824, 0.2322, 0.1899, 0.2372, 0.1751, 0.3214, 0.1592, 0.311, 0.1749, 0.2272, 0.1824, 0.2322, 0.1671, 0.3162, 0.1671, 0.3162, 0.1824, 0.2322, 0.1749, 0.2272, 0.1592, 0.311, 0.1899, 0.2372, 0.2002, 0.1951, 0.197, 0.193, 0.1824, 0.2322, 0.1824, 0.2322, 0.197, 0.193, 0.2002, 0.1951, 0.1899, 0.2372, 0.1749, 0.2272, 0.1939, 0.1909, 0.197, 0.193, 0.1824, 0.2322, 0.1824, 0.2322, 0.197, 0.193, 0.1939, 0.1909, 0.1749, 0.2272, 0.2002, 0.1951, 0.2161, 0.0389, 0.213, 0.03681, 0.197, 0.193, 0.197, 0.193, 0.213, 0.03681, 0.2161, 0.0389, 0.2002, 0.1951, 0.1939, 0.1909, 0.2098, 0.03472, 0.213, 0.03681, 0.197, 0.193, 0.197, 0.193, 0.213, 0.03681, 0.2098, 0.03472, 0.1939, 0.1909, 0.1707, 0.3447, 0.1813, 0.3371, 0.2062, 0.3368, 0.1971, 0.3598, 0.1971, 0.3598, 0.2062, 0.3368, 0.2765, 0.342, 0.28, 0.3924, 0.28, 0.3924, 0.2765, 0.342, 0.3146, 0.4095, 0.3336, 0.4511, 0.2161, 0.0389, 0.226, 0.03781, 0.2218, 0.1905, 0.2002, 0.1951, 0.2002, 0.1951, 0.2218, 0.1905, 0.2061, 0.2361, 0.1899, 0.2372, 0.1899, 0.2372, 0.2061, 0.2361, 0.1849, 0.3203, 0.1751, 0.3214, 0.4704, 0.539, 0.4493, 0.5453, 0.4834, 0.4495, 0.4924, 0.4495, 0.4623, 0.539, 0.4704, 0.539, 0.4924, 0.4495, 0.489, 0.4495, 0.4368, 0.5408, 0.4623, 0.539, 0.489, 0.4495, 0.4779, 0.4495, 0.4281, 0.539, 0.4368, 0.5408, 0.4779, 0.4495, 0.4745, 0.4495, 0.4493, 0.5453, 0.4281, 0.539, 0.4745, 0.4495, 0.4834, 0.4495, 0.4924, 0.4495, 0.4834, 0.4495, 0.4871, 0.4335, 0.4931, 0.4275, 0.489, 0.4495, 0.4924, 0.4495, 0.4931, 0.4275, 0.4908, 0.4298, 0.4779, 0.4495, 0.489, 0.4495, 0.4908, 0.4298, 0.4834, 0.4372, 0.4745, 0.4495, 0.4779, 0.4495, 0.4834, 0.4372, 0.4812, 0.4394, 0.4834, 0.4495, 0.4745, 0.4495, 0.4812, 0.4394, 0.4871, 0.4335, 0.4931, 0.4275, 0.4871, 0.4335, 0.4206, 0.3527, 0.4261, 0.3473, 0.4908, 0.4298, 0.4931, 0.4275, 0.4261, 0.3473, 0.424, 0.3494, 0.4834, 0.4372, 0.4908, 0.4298, 0.424, 0.3494, 0.4172, 0.3561, 0.4812, 0.4394, 0.4834, 0.4372, 0.4172, 0.3561, 0.4151, 0.3582, 0.4871, 0.4335, 0.4812, 0.4394, 0.4151, 0.3582, 0.4206, 0.3527, 0.4261, 0.3473, 0.4206, 0.3527, 0.42, 0.3491, 0.4254, 0.3486, 0.424, 0.3494, 0.4261, 0.3473, 0.4254, 0.3486, 0.4233, 0.3488, 0.4172, 0.3561, 0.424, 0.3494, 0.4233, 0.3488, 0.4167, 0.3494, 0.4151, 0.3582, 0.4172, 0.3561, 0.4167, 0.3494, 0.4146, 0.3495, 0.4206, 0.3527, 0.4151, 0.3582, 0.4146, 0.3495, 0.42, 0.3491, 0.4254, 0.3486, 0.42, 0.3491, 0.4863, 0.4351, 0.4911, 0.4347, 0.4233, 0.3488, 0.4254, 0.3486, 0.4911, 0.4347, 0.4893, 0.4348, 0.4167, 0.3494, 0.4233, 0.3488, 0.4893, 0.4348, 0.4833, 0.4354, 0.4146, 0.3495, 0.4167, 0.3494, 0.4833, 0.4354, 0.4814, 0.4355, 0.42, 0.3491, 0.4146, 0.3495, 0.4814, 0.4355, 0.4863, 0.4351, 0.4911, 0.4347, 0.4863, 0.4351, 0.4655, 0.5173, 0.4893, 0.4348, 0.4911, 0.4347, 0.4655, 0.5173, 0.4833, 0.4354, 0.4893, 0.4348, 0.4655, 0.5173, 0.4814, 0.4355, 0.4833, 0.4354, 0.4655, 0.5173, 0.4863, 0.4351, 0.4814, 0.4355, 0.4655, 0.5173, 0.4704, 0.539, 0.4493, 0.5453, 0.4834, 0.4495, 0.4924, 0.4495, 0.4623, 0.539, 0.4704, 0.539, 0.4924, 0.4495, 0.489, 0.4495, 0.4368, 0.5408, 0.4623, 0.539, 0.489, 0.4495, 0.4779, 0.4495, 0.4281, 0.539, 0.4368, 0.5408, 0.4779, 0.4495, 0.4745, 0.4495, 0.4493, 0.5453, 0.4281, 0.539, 0.4745, 0.4495, 0.4834, 0.4495, 0.4924, 0.4495, 0.4834, 0.4495, 0.4871, 0.4335, 0.4931, 0.4275, 0.489, 0.4495, 0.4924, 0.4495, 0.4931, 0.4275, 0.4908, 0.4298, 0.4779, 0.4495, 0.489, 0.4495, 0.4908, 0.4298, 0.4834, 0.4372, 0.4745, 0.4495, 0.4779, 0.4495, 0.4834, 0.4372, 0.4812, 0.4394, 0.4834, 0.4495, 0.4745, 0.4495, 0.4812, 0.4394, 0.4871, 0.4335, 0.4931, 0.4275, 0.4871, 0.4335, 0.4206, 0.3527, 0.4261, 0.3473, 0.4908, 0.4298, 0.4931, 0.4275, 0.4261, 0.3473, 0.424, 0.3494, 0.4834, 0.4372, 0.4908, 0.4298, 0.424, 0.3494, 0.4172, 0.3561, 0.4812, 0.4394, 0.4834, 0.4372, 0.4172, 0.3561, 0.4151, 0.3582, 0.4871, 0.4335, 0.4812, 0.4394, 0.4151, 0.3582, 0.4206, 0.3527, 0.4261, 0.3473, 0.4206, 0.3527, 0.42, 0.3491, 0.4254, 0.3486, 0.424, 0.3494, 0.4261, 0.3473, 0.4254, 0.3486, 0.4233, 0.3488, 0.4172, 0.3561, 0.424, 0.3494, 0.4233, 0.3488, 0.4167, 0.3494, 0.4151, 0.3582, 0.4172, 0.3561, 0.4167, 0.3494, 0.4146, 0.3495, 0.4206, 0.3527, 0.4151, 0.3582, 0.4146, 0.3495, 0.42, 0.3491, 0.4254, 0.3486, 0.42, 0.3491, 0.4863, 0.4351, 0.4911, 0.4347, 0.4233, 0.3488, 0.4254, 0.3486, 0.4911, 0.4347, 0.4893, 0.4348, 0.4167, 0.3494, 0.4233, 0.3488, 0.4893, 0.4348, 0.4833, 0.4354, 0.4146, 0.3495, 0.4167, 0.3494, 0.4833, 0.4354, 0.4814, 0.4355, 0.42, 0.3491, 0.4146, 0.3495, 0.4814, 0.4355, 0.4863, 0.4351, 0.4911, 0.4347, 0.4863, 0.4351, 0.4655, 0.5173, 0.4893, 0.4348, 0.4911, 0.4347, 0.4655, 0.5173, 0.4833, 0.4354, 0.4893, 0.4348, 0.4655, 0.5173, 0.4814, 0.4355, 0.4833, 0.4354, 0.4655, 0.5173, 0.4863, 0.4351, 0.4814, 0.4355, 0.4655, 0.5173, 0.4704, 0.539, 0.4924, 0.4495, 0.4834, 0.4495, 0.4493, 0.5453, 0.4623, 0.539, 0.489, 0.4495, 0.4924, 0.4495, 0.4704, 0.539, 0.4368, 0.5408, 0.4779, 0.4495, 0.489, 0.4495, 0.4623, 0.539, 0.4281, 0.539, 0.4745, 0.4495, 0.4779, 0.4495, 0.4368, 0.5408, 0.4493, 0.5453, 0.4834, 0.4495, 0.4745, 0.4495, 0.4281, 0.539, 0.4924, 0.4495, 0.4931, 0.4275, 0.4871, 0.4335, 0.4834, 0.4495, 0.489, 0.4495, 0.4908, 0.4298, 0.4931, 0.4275, 0.4924, 0.4495, 0.4779, 0.4495, 0.4834, 0.4372, 0.4908, 0.4298, 0.489, 0.4495, 0.4745, 0.4495, 0.4812, 0.4394, 0.4834, 0.4372, 0.4779, 0.4495, 0.4834, 0.4495, 0.4871, 0.4335, 0.4812, 0.4394, 0.4745, 0.4495, 0.4931, 0.4275, 0.4261, 0.3473, 0.4206, 0.3527, 0.4871, 0.4335, 0.4908, 0.4298, 0.424, 0.3494, 0.4261, 0.3473, 0.4931, 0.4275, 0.4834, 0.4372, 0.4172, 0.3561, 0.424, 0.3494, 0.4908, 0.4298, 0.4812, 0.4394, 0.4151, 0.3582, 0.4172, 0.3561, 0.4834, 0.4372, 0.4871, 0.4335, 0.4206, 0.3527, 0.4151, 0.3582, 0.4812, 0.4394, 0.4261, 0.3473, 0.4254, 0.3486, 0.42, 0.3491, 0.4206, 0.3527, 0.424, 0.3494, 0.4233, 0.3488, 0.4254, 0.3486, 0.4261, 0.3473, 0.4172, 0.3561, 0.4167, 0.3494, 0.4233, 0.3488, 0.424, 0.3494, 0.4151, 0.3582, 0.4146, 0.3495, 0.4167, 0.3494, 0.4172, 0.3561, 0.4206, 0.3527, 0.42, 0.3491, 0.4146, 0.3495, 0.4151, 0.3582, 0.4254, 0.3486, 0.4911, 0.4347, 0.4863, 0.4351, 0.42, 0.3491, 0.4233, 0.3488, 0.4893, 0.4348, 0.4911, 0.4347, 0.4254, 0.3486, 0.4167, 0.3494, 0.4833, 0.4354, 0.4893, 0.4348, 0.4233, 0.3488, 0.4146, 0.3495, 0.4814, 0.4355, 0.4833, 0.4354, 0.4167, 0.3494, 0.42, 0.3491, 0.4863, 0.4351, 0.4814, 0.4355, 0.4146, 0.3495, 0.4911, 0.4347, 0.4655, 0.5173, 0.4863, 0.4351, 0.4893, 0.4348, 0.4655, 0.5173, 0.4911, 0.4347, 0.4833, 0.4354, 0.4655, 0.5173, 0.4893, 0.4348, 0.4814, 0.4355, 0.4655, 0.5173, 0.4833, 0.4354, 0.4863, 0.4351, 0.4655, 0.5173, 0.4814, 0.4355, 0.3021, 0.737, 0.2855, 0.7426, 0.2948, 0.6822, 0.3113, 0.6886, 0.2855, 0.7426, 0.3021, 0.737, 0.3113, 0.6886, 0.2948, 0.6822, 0.2689, 0.7483, 0.2855, 0.7426, 0.2948, 0.6822, 0.2784, 0.6757, 0.2855, 0.7426, 0.2689, 0.7483, 0.2784, 0.6757, 0.2948, 0.6822, 0.3113, 0.6886, 0.2948, 0.6822, 0.3201, 0.6026, 0.3365, 0.609, 0.2948, 0.6822, 0.3113, 0.6886, 0.3365, 0.609, 0.3201, 0.6026, 0.2784, 0.6757, 0.2948, 0.6822, 0.3201, 0.6026, 0.3036, 0.5961, 0.2948, 0.6822, 0.2784, 0.6757, 0.3036, 0.5961, 0.3201, 0.6026, 0.3365, 0.609, 0.3201, 0.6026, 0.3359, 0.5378, 0.3487, 0.5405, 0.3201, 0.6026, 0.3365, 0.609, 0.3487, 0.5405, 0.3359, 0.5378, 0.3036, 0.5961, 0.3201, 0.6026, 0.3359, 0.5378, 0.3232, 0.5352, 0.3201, 0.6026, 0.3036, 0.5961, 0.3232, 0.5352, 0.3359, 0.5378, 0.3487, 0.5405, 0.3359, 0.5378, 0.3389, 0.5022, 0.3516, 0.5049, 0.3359, 0.5378, 0.3487, 0.5405, 0.3516, 0.5049, 0.3389, 0.5022, 0.3232, 0.5352, 0.3359, 0.5378, 0.3389, 0.5022, 0.3261, 0.4996, 0.3359, 0.5378, 0.3232, 0.5352, 0.3261, 0.4996, 0.3389, 0.5022, 0.3516, 0.5049, 0.3389, 0.5022, 0.3365, 0.4886, 0.3482, 0.4803, 0.3389, 0.5022, 0.3516, 0.5049, 0.3482, 0.4803, 0.3365, 0.4886, 0.3261, 0.4996, 0.3389, 0.5022, 0.3365, 0.4886, 0.3248, 0.4968, 0.3389, 0.5022, 0.3261, 0.4996, 0.3248, 0.4968, 0.3365, 0.4886, 0.3482, 0.4803, 0.3365, 0.4886, 0.323, 0.4712, 0.3336, 0.4511, 0.3365, 0.4886, 0.3482, 0.4803, 0.3336, 0.4511, 0.323, 0.4712, 0.3248, 0.4968, 0.3365, 0.4886, 0.323, 0.4712, 0.3124, 0.4914, 0.3365, 0.4886, 0.3248, 0.4968, 0.3124, 0.4914, 0.323, 0.4712, 0.3336, 0.4511, 0.323, 0.4712, 0.2666, 0.4256, 0.28, 0.3924, 0.323, 0.4712, 0.3336, 0.4511, 0.28, 0.3924, 0.2666, 0.4256, 0.3124, 0.4914, 0.323, 0.4712, 0.2666, 0.4256, 0.2492, 0.4598, 0.323, 0.4712, 0.3124, 0.4914, 0.2492, 0.4598, 0.2666, 0.4256, 0.28, 0.3924, 0.2666, 0.4256, 0.1878, 0.3828, 0.1971, 0.3598, 0.2666, 0.4256, 0.28, 0.3924, 0.1971, 0.3598, 0.1878, 0.3828, 0.2492, 0.4598, 0.2666, 0.4256, 0.1878, 0.3828, 0.1878, 0.4198, 0.2666, 0.4256, 0.2492, 0.4598, 0.1878, 0.4198, 0.1878, 0.3828, 0.1971, 0.3598, 0.1878, 0.3828, 0.1661, 0.3563, 0.1707, 0.3447, 0.1878, 0.3828, 0.1971, 0.3598, 0.1707, 0.3447, 0.1661, 0.3563, 0.1878, 0.4198, 0.1878, 0.3828, 0.1661, 0.3563, 0.1632, 0.3656, 0.1878, 0.3828, 0.1878, 0.4198, 0.1632, 0.3656, 0.1661, 0.3563, 0.1707, 0.3447, 0.1661, 0.3563, 0.1651, 0.3449, 0.1707, 0.3417, 0.1661, 0.3563, 0.1707, 0.3447, 0.1707, 0.3417, 0.1651, 0.3449, 0.1632, 0.3656, 0.1661, 0.3563, 0.1651, 0.3449, 0.1596, 0.3481, 0.1661, 0.3563, 0.1632, 0.3656, 0.1596, 0.3481, 0.1651, 0.3449, 0.1707, 0.3417, 0.1651, 0.3449, 0.1671, 0.3162, 0.1751, 0.3214, 0.1651, 0.3449, 0.1707, 0.3417, 0.1751, 0.3214, 0.1671, 0.3162, 0.1596, 0.3481, 0.1651, 0.3449, 0.1671, 0.3162, 0.1592, 0.311, 0.1651, 0.3449, 0.1596, 0.3481, 0.1592, 0.311, 0.1671, 0.3162, 0.1751, 0.3214, 0.1671, 0.3162, 0.1824, 0.2322, 0.1899, 0.2372, 0.1671, 0.3162, 0.1751, 0.3214, 0.1899, 0.2372, 0.1824, 0.2322, 0.1592, 0.311, 0.1671, 0.3162, 0.1824, 0.2322, 0.1749, 0.2272, 0.1671, 0.3162, 0.1592, 0.311, 0.1749, 0.2272, 0.1824, 0.2322, 0.1899, 0.2372, 0.1824, 0.2322, 0.197, 0.193, 0.2002, 0.1951, 0.1824, 0.2322, 0.1899, 0.2372, 0.2002, 0.1951, 0.197, 0.193, 0.1749, 0.2272, 0.1824, 0.2322, 0.197, 0.193, 0.1939, 0.1909, 0.1824, 0.2322, 0.1749, 0.2272, 0.1939, 0.1909, 0.197, 0.193, 0.2002, 0.1951, 0.197, 0.193, 0.213, 0.03681, 0.2161, 0.0389, 0.197, 0.193, 0.2002, 0.1951, 0.2161, 0.0389, 0.213, 0.03681, 0.1939, 0.1909, 0.197, 0.193, 0.213, 0.03681, 0.2098, 0.03472, 0.197, 0.193, 0.1939, 0.1909, 0.2098, 0.03472, 0.213, 0.03681, 0.1707, 0.3447, 0.1971, 0.3598, 0.2062, 0.3368, 0.1813, 0.3371, 0.1971, 0.3598, 0.28, 0.3924, 0.2765, 0.342, 0.2062, 0.3368, 0.28, 0.3924, 0.3336, 0.4511, 0.3146, 0.4095, 0.2765, 0.342, 0.2161, 0.0389, 0.2002, 0.1951, 0.2218, 0.1905, 0.226, 0.03781, 0.2002, 0.1951, 0.1899, 0.2372, 0.2061, 0.2361, 0.2218, 0.1905, 0.1899, 0.2372, 0.1751, 0.3214, 0.1849, 0.3203, 0.2061, 0.2361, 0.5491, 0.5228, 0.5485, 0.5214, 0.5338, 0.5244, 0.5344, 0.5258, 0.5478, 0.52, 0.5491, 0.5228, 0.5344, 0.5258, 0.5332, 0.523, 0.5485, 0.5214, 0.5478, 0.52, 0.5332, 0.523, 0.5338, 0.5244, 0.5344, 0.5258, 0.5338, 0.5244, 0.5171, 0.5278, 0.5177, 0.5292, 0.5332, 0.523, 0.5344, 0.5258, 0.5177, 0.5292, 0.5164, 0.5264, 0.5338, 0.5244, 0.5332, 0.523, 0.5164, 0.5264, 0.5171, 0.5278, 0.5177, 0.5292, 0.5171, 0.5278, 0.4991, 0.5315, 0.4997, 0.5329, 0.5164, 0.5264, 0.5177, 0.5292, 0.4997, 0.5329, 0.4984, 0.5301, 0.5171, 0.5278, 0.5164, 0.5264, 0.4984, 0.5301, 0.4991, 0.5315, 0.4997, 0.5329, 0.4991, 0.5315, 0.4934, 0.5327, 0.4932, 0.5342, 0.4984, 0.5301, 0.4997, 0.5329, 0.4932, 0.5342, 0.4936, 0.5311, 0.4991, 0.5315, 0.4984, 0.5301, 0.4936, 0.5311, 0.4934, 0.5327, 0.4932, 0.5342, 0.4934, 0.5327, 0.4898, 0.5319, 0.4936, 0.5311, 0.4932, 0.5342, 0.4898, 0.5319, 0.4934, 0.5327, 0.4936, 0.5311, 0.4898, 0.5319, 0.5491, 0.5228, 0.5344, 0.5258, 0.5338, 0.5244, 0.5485, 0.5214, 0.5478, 0.52, 0.5332, 0.523, 0.5344, 0.5258, 0.5491, 0.5228, 0.5485, 0.5214, 0.5338, 0.5244, 0.5332, 0.523, 0.5478, 0.52, 0.5344, 0.5258, 0.5177, 0.5292, 0.5171, 0.5278, 0.5338, 0.5244, 0.5332, 0.523, 0.5164, 0.5264, 0.5177, 0.5292, 0.5344, 0.5258, 0.5338, 0.5244, 0.5171, 0.5278, 0.5164, 0.5264, 0.5332, 0.523, 0.5177, 0.5292, 0.4997, 0.5329, 0.4991, 0.5315, 0.5171, 0.5278, 0.5164, 0.5264, 0.4984, 0.5301, 0.4997, 0.5329, 0.5177, 0.5292, 0.5171, 0.5278, 0.4991, 0.5315, 0.4984, 0.5301, 0.5164, 0.5264, 0.4997, 0.5329, 0.4932, 0.5342, 0.4934, 0.5327, 0.4991, 0.5315, 0.4984, 0.5301, 0.4936, 0.5311, 0.4932, 0.5342, 0.4997, 0.5329, 0.4991, 0.5315, 0.4934, 0.5327, 0.4936, 0.5311, 0.4984, 0.5301, 0.4932, 0.5342, 0.4898, 0.5319, 0.4934, 0.5327, 0.4936, 0.5311, 0.4898, 0.5319, 0.4932, 0.5342, 0.4934, 0.5327, 0.4898, 0.5319, 0.4936, 0.5311])
me_circle_003.materials.append(mat_material)
me_circle_003.use_remesh_preserve_volume = False
me_circle_003.use_remesh_preserve_attributes = False
me_circle_003.use_mirror_vertex_groups = False
me_circle_003.update()
arm_armature = bpy.data.armatures.new('Armature')  # bones are not reproduced

# ---- objects
ob_armature = bpy.data.objects.new('Armature', arm_armature)
ob_circle_001 = bpy.data.objects.new('Circle.001', me_circle_000)
ob_circle = bpy.data.objects.new('Circle', me_circle_003)

# ---- transforms, parenting, visibility, modifiers, constraints
ob_armature.location = (0.001719, -0.000427, -0.0005535)
ob_armature.show_in_front = True
ob_armature.lineart.crease_threshold = 0.0
ob_circle_001.parent = ob_armature
ob_circle_001.matrix_parent_inverse = Matrix(((1.0, 0.0, 0.0, -0.001719), (0.0, 1.0, 0.0, 0.000427), (0.0, 0.0, 1.0, 0.0005535), (0.0, 0.0, 0.0, 1.0)))
ob_circle_001.location = (-0.443, -0.0004271, 0.3086)
ob_circle_001.scale = (0.4035, 0.4035, 0.4035)
ob_circle_001.lineart.crease_threshold = 0.0
_vg = ob_circle_001.vertex_groups.new(name='Bone')
_vg = ob_circle_001.vertex_groups.new(name='Bone.003')
for _i, _w in zip([27, 28, 29, 30, 31, 32, 33, 34, 35, 36, 37, 38, 39, 40, 41, 42, 43, 44, 45, 46, 47, 48, 49, 50, 51, 52, 53, 54], [1.0, 1.0, 1.0, 1.0, 1.0, 1.0, 1.0, 1.0, 1.0, 1.0, 1.0, 1.0, 1.0, 1.0, 1.0, 1.0, 1.0, 1.0, 1.0, 1.0, 1.0, 1.0, 1.0, 1.0, 1.0, 1.0, 1.0, 1.0]): _vg.add([_i], _w, 'REPLACE')
_vg = ob_circle_001.vertex_groups.new(name='Bone.002')
_vg.add([9, 10, 11, 12, 13, 14, 15, 16, 17, 18, 19, 20, 21, 22, 23, 24, 25, 26], 1.0, 'REPLACE')
_vg = ob_circle_001.vertex_groups.new(name='Bone.004')
_vg.add([0, 1, 2, 3, 4, 5, 6, 7, 8, 55, 56, 57, 58, 59, 60, 61, 62, 63], 1.0, 'REPLACE')
_vg = ob_circle_001.vertex_groups.new(name='Bone.005')
for _i, _w in zip([64, 65, 66, 67, 68, 69, 70, 71, 72, 73, 74, 75, 76, 77, 78, 79, 80, 81], [1.0, 1.0, 1.0, 1.0, 1.0, 1.0, 1.0, 1.0, 1.0, 0.8455, 0.86, 0.9121, 0.86, 0.8455, 0.8967, 0.8554, 0.8554, 0.8967]): _vg.add([_i], _w, 'REPLACE')
_vg = ob_circle_001.vertex_groups.new(name='Bone.006')
for _i, _w in zip([64, 65, 66, 67, 68, 69, 70, 71, 72, 73, 74, 75, 76, 77, 78, 79, 80, 81, 82, 83, 84, 85, 86, 87, 88, 89, 90, 91, 92, 93, 94, 95, 96, 97, 98, 99, 100, 101, 102, 103, 104, 105, 106, 107, 108, 109, 110, 111, 112, 113, 114, 115, 116, 117, 118], [0.9982, 0.9995, 0.9987, 0.9995, 0.9982, 0.9886, 0.9989, 0.9989, 0.9886, 0.9512, 0.9122, 0.9208, 0.9122, 0.9512, 0.9922, 0.992, 0.992, 0.9922, 1.0, 1.0, 1.0, 1.0, 1.0, 1.0, 1.0, 1.0, 1.0, 1.0, 1.0, 0.9999, 1.0, 1.0, 1.0, 1.0, 1.0, 1.0, 1.0, 1.0, 0.9999, 1.0, 1.0, 1.0, 0.999, 0.999, 1.0, 1.0, 1.0, 1.0, 1.0, 1.0, 1.0, 1.0, 1.0, 1.0, 1.0]): _vg.add([_i], _w, 'REPLACE')
_m = ob_circle_001.modifiers.new('Armature', 'ARMATURE')
_m.object = ob_armature
ob_circle.parent = ob_armature
ob_circle.matrix_parent_inverse = Matrix(((1.0, 0.0, 0.0, -0.001719), (0.0, 1.0, 0.0, 0.000427), (0.0, 0.0, 1.0, 0.0005535), (0.0, 0.0, 0.0, 1.0)))
ob_circle.location = (-0.443, -0.0004271, 0.3086)
ob_circle.scale = (0.4035, 0.4035, 0.4035)
ob_circle.lineart.crease_threshold = 0.0
_vg = ob_circle.vertex_groups.new(name='Bone')
for _i, _w in zip([161, 162, 163, 164, 165], [1.0, 1.0, 1.0, 1.0, 0.9995]): _vg.add([_i], _w, 'REPLACE')
_vg = ob_circle.vertex_groups.new(name='Bone.004')
for _i, _w in zip([0, 1, 2, 3, 4, 31, 32, 33, 34, 130, 131, 132, 133, 134, 192, 193, 194, 195], [1.0, 1.0, 1.0, 1.0, 1.0, 0.9999, 1.0, 1.0, 0.9988, 1.0, 1.0, 1.0, 1.0, 1.0, 1.0, 0.9997, 1.0, 1.0]): _vg.add([_i], _w, 'REPLACE')
_vg = ob_circle.vertex_groups.new(name='Bone.004_R')
for _i, _w in zip([35, 36, 37, 38, 39, 40, 41, 42, 43, 44, 45, 46, 47, 48, 49, 50, 51, 52, 53, 54, 56], [1.0, 1.0, 1.0, 1.0, 1.0, 0.9264, 1.0, 1.0, 1.0, 1.0, 1.0, 1.0, 0.9991, 1.0, 1.0, 1.0, 0.9968, 1.0, 1.0, 1.0, 0.2627]): _vg.add([_i], _w, 'REPLACE')
_vg = ob_circle.vertex_groups.new(name='Bone.004_R.001')
for _i, _w in zip([51, 52, 53, 54, 55, 56, 57, 58, 59, 60, 61, 62, 63, 64, 65, 66, 67, 68, 69, 70, 91, 92, 93, 94], [1.0, 1.0, 1.0, 1.0, 1.0, 0.9927, 0.9771, 1.0, 1.0, 1.0, 1.0, 1.0, 1.0, 1.0, 0.9999, 1.0, 1.0, 1.0, 1.0, 1.0, 1.0, 1.0, 1.0, 1.0]): _vg.add([_i], _w, 'REPLACE')
_vg = ob_circle.vertex_groups.new(name='Bone.004_R.002')
for _i, _w in zip([71, 72, 73, 74, 75, 76, 77, 78, 79, 80, 81, 82, 95, 96], [1.0, 1.0, 0.9986, 1.0, 0.2491, 1.0, 1.0, 1.0, 1.0, 0.9975, 1.0, 1.0, 1.0, 1.0]): _vg.add([_i], _w, 'REPLACE')
_vg = ob_circle.vertex_groups.new(name='Bone.004_R.003')
for _i, _w in zip([83, 84, 85, 86, 87, 88, 89, 90, 97, 98], [0.8473, 0.9988, 1.0, 1.0, 1.0, 1.0, 1.0, 1.0, 1.0, 1.0]): _vg.add([_i], _w, 'REPLACE')
_vg = ob_circle.vertex_groups.new(name='Bone.004_L.001')
for _i, _w in zip([212, 213, 214, 215, 216, 217, 218, 219, 220, 221, 222, 223, 224, 225, 226, 227, 228, 229, 230, 231, 232, 233, 234, 235, 252, 253, 254, 255], [0.9987, 1.0, 1.0, 1.0, 1.0, 1.0, 1.0, 1.0, 1.0, 1.0, 1.0, 1.0, 1.0, 1.0, 1.0, 1.0, 0.9964, 1.0, 1.0, 0.9997, 1.0, 1.0, 1.0, 1.0, 1.0, 0.9999, 1.0, 1.0]): _vg.add([_i], _w, 'REPLACE')
_vg = ob_circle.vertex_groups.new(name='Bone.004_L')
for _i, _w in zip([196, 197, 198, 199, 200, 201, 202, 203, 204, 205, 206, 207, 208, 209, 210, 211], [1.0, 1.0, 0.9988, 0.9914, 1.0, 1.0, 1.0, 1.0, 1.0, 1.0, 1.0, 1.0, 1.0, 0.9912, 1.0, 0.936]): _vg.add([_i], _w, 'REPLACE')
_vg = ob_circle.vertex_groups.new(name='Bone.004_L.002')
for _i, _w in zip([232, 233, 234, 235, 236, 237, 238, 239, 240, 241, 242, 243, 244, 245, 246, 247, 254, 256, 257], [1.0, 0.9986, 1.0, 1.0, 1.0, 1.0, 1.0, 1.0, 1.0, 1.0, 1.0, 1.0, 1.0, 1.0, 1.0, 1.0, 0.01133, 1.0, 1.0]): _vg.add([_i], _w, 'REPLACE')
_vg = ob_circle.vertex_groups.new(name='Bone.004_L.003')
_vg.add([244, 245, 246, 247, 248, 249, 250, 251, 258, 259], 1.0, 'REPLACE')
_vg = ob_circle.vertex_groups.new(name='Bone.006')
for _i, _w in zip([260, 261, 262, 276, 277, 278], [1.0, 0.9998, 0.9999, 1.0, 1.0, 1.0]): _vg.add([_i], _w, 'REPLACE')
_vg = ob_circle.vertex_groups.new(name='Bone.006_L')
for _i, _w in zip([263, 264, 265, 266, 267, 268, 269, 270, 271, 272, 273, 274, 275], [0.9999, 1.0, 0.9996, 1.0, 1.0, 1.0, 1.0, 0.9386, 0.9978, 1.0, 1.0, 1.0, 1.0]): _vg.add([_i], _w, 'REPLACE')
_vg = ob_circle.vertex_groups.new(name='Bone.006_R')
for _i, _w in zip([279, 280, 281, 282, 283, 284, 285, 286, 287, 288, 289, 290, 291], [1.0, 1.0, 1.0, 0.9337, 1.0, 1.0, 1.0, 1.0, 1.0, 1.0, 1.0, 1.0, 0.9912]): _vg.add([_i], _w, 'REPLACE')
_vg = ob_circle.vertex_groups.new(name='Bone.001_L')
for _i, _w in zip([99, 100, 101, 102, 103, 104, 105, 106, 107, 108, 109, 110, 111, 112, 113], [1.0, 1.0, 1.0, 1.0, 0.9999, 1.0, 1.0, 1.0, 1.0, 1.0, 1.0, 1.0, 1.0, 1.0, 1.0]): _vg.add([_i], _w, 'REPLACE')
_vg = ob_circle.vertex_groups.new(name='Bone.001_R')
_vg.add([166, 167, 168, 169, 170, 171, 172, 173, 174, 175], 1.0, 'REPLACE')
_vg = ob_circle.vertex_groups.new(name='Bone.001_R.001')
for _i, _w in zip([176, 177, 178, 179, 180, 181, 182, 183, 184, 185], [1.0, 1.0, 1.0, 1.0, 1.0, 1.0, 1.0, 1.0, 1.0, 1.0]): _vg.add([_i], _w, 'REPLACE')
_vg = ob_circle.vertex_groups.new(name='Bone.001_L.001')
_vg.add([114, 115, 116, 117, 118, 119, 120, 121, 122, 123], 1.0, 'REPLACE')
_vg = ob_circle.vertex_groups.new(name='Bone.001_R.002')
_vg.add([186, 187, 188, 189, 190], 1.0, 'REPLACE')
_vg = ob_circle.vertex_groups.new(name='Bone.001_L.002')
_vg.add([124, 125, 126, 127, 128], 1.0, 'REPLACE')
_vg = ob_circle.vertex_groups.new(name='Bone.001_R.003')
_vg.add([191], 1.0, 'REPLACE')
_vg = ob_circle.vertex_groups.new(name='Bone.001_L.003')
_vg.add([129], 1.0, 'REPLACE')
_vg = ob_circle.vertex_groups.new(name='Bone_R')
for _i, _w in zip([135, 136, 137, 138, 139, 140, 141, 142, 143, 144], [1.0, 1.0, 0.9956, 0.9993, 1.0, 1.0, 1.0, 1.0, 1.0, 1.0]): _vg.add([_i], _w, 'REPLACE')
_vg = ob_circle.vertex_groups.new(name='Bone_R.001')
for _i, _w in zip([145, 146, 147, 148, 149, 150, 151, 152, 153, 154], [1.0, 1.0, 1.0, 1.0, 1.0, 1.0, 1.0, 1.0, 1.0, 1.0]): _vg.add([_i], _w, 'REPLACE')
_vg = ob_circle.vertex_groups.new(name='Bone_R.002')
for _i, _w in zip([155, 156, 157, 158, 159], [0.9999, 0.9999, 1.0, 1.0, 1.0]): _vg.add([_i], _w, 'REPLACE')
_vg = ob_circle.vertex_groups.new(name='Bone_R.003')
_vg.add([160], 1.0, 'REPLACE')
_vg = ob_circle.vertex_groups.new(name='Bone_L')
_vg.add([5, 6, 7, 8, 9, 10, 11, 12, 13, 14], 1.0, 'REPLACE')
_vg = ob_circle.vertex_groups.new(name='Bone_L.001')
for _i, _w in zip([15, 16, 17, 18, 19, 20, 21, 22, 23, 24], [1.0, 1.0, 1.0, 1.0, 1.0, 1.0, 1.0, 1.0, 1.0, 1.0]): _vg.add([_i], _w, 'REPLACE')
_vg = ob_circle.vertex_groups.new(name='Bone_L.002')
_vg.add([25, 26, 27, 28, 29], 1.0, 'REPLACE')
_vg = ob_circle.vertex_groups.new(name='Bone_L.003')
_vg.add([30], 1.0, 'REPLACE')
_m = ob_circle.modifiers.new('Armature', 'ARMATURE')
_m.object = ob_armature

# ---- collection membership
col_collection_1.objects.link(ob_armature)
col_collection_1.objects.link(ob_circle_001)
col_collection_1.objects.link(ob_circle)

# ---- scene / render settings (as saved in the file)
scene.frame_start = 3; scene.frame_end = 12; scene.frame_set(9)
scene.render.engine = 'BLENDER_EEVEE_NEXT'
scene.render.image_settings.color_mode = 'RGB'
scene.render.image_settings.compression = 90
scene.render.resolution_percentage = 50
scene.render.fps = 15
scene.render.dither_intensity = 0.0
scene.render.bake_margin = 2
scene.render.bake_bias = 0.0
scene.cycles.use_denoising = False
scene.cycles.samples = 10
scene.cycles.sampling_pattern = 'TABULATED_SOBOL'
scene.cycles.light_sampling_threshold = 0.0
scene.cycles.use_adaptive_sampling = False
scene.cycles.use_light_tree = False
scene.cycles.blur_glossy = 0.0
scene.cycles.volume_bounces = 1
scene.cycles.pixel_filter_type = 'GAUSSIAN'
scene.cycles.sample_clamp_indirect = 0.0
scene.view_settings.view_transform = 'Standard'
bpy.context.view_layer.update()

# ---- added for rendering (the .blend has no active camera and no usable light): camera, sun
cam_auto = bpy.data.cameras.new('AutoCamera')
cam_auto.lens = 50.0
cam_auto.sensor_width = 36.0
cam_auto.clip_end = 1000.0
ob_auto_camera = bpy.data.objects.new('AutoCamera', cam_auto)
scene.collection.objects.link(ob_auto_camera)
ob_auto_camera.location = (2.8819, -3.32199, 3.14723)
ob_auto_camera.rotation_euler = (1.09748, -7.21219e-08, 0.694738)
scene.camera = ob_auto_camera
light_auto_sun = bpy.data.lights.new('AutoSun', 'SUN')
light_auto_sun.energy = 3.0
light_auto_sun.angle = 0.0523599
ob_auto_sun = bpy.data.objects.new('AutoSun', light_auto_sun)
scene.collection.objects.link(ob_auto_sun)
ob_auto_sun.rotation_euler = (0.872665, 0.174533, 0.523599)
bpy.context.view_layer.update()

